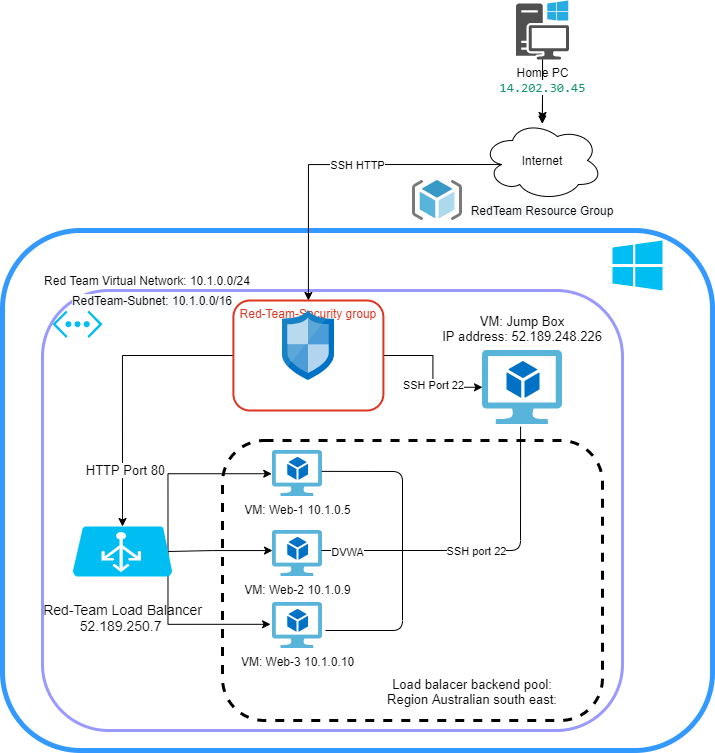

The diagram above was exported from draw.io. Its source (the exported page's mxGraphModel, read from the mxfile embedded in the PNG):
<mxGraphModel dx="1309" dy="885" grid="1" gridSize="10" guides="1" tooltips="1" connect="1" arrows="1" fold="1" page="1" pageScale="1" pageWidth="1200" pageHeight="1920" math="0" shadow="0">
  <root>
    <mxCell id="0" />
    <mxCell id="1" parent="0" />
    <mxCell id="5A70QRbpMoqsebIbaf4C-2" value="" style="fontStyle=0;verticalAlign=top;align=center;spacingTop=-2;fillColor=none;rounded=1;whiteSpace=wrap;html=1;strokeWidth=5;container=1;collapsible=0;expand=0;recursiveResize=0;strokeColor=#3399FF;" parent="1" vertex="1">
      <mxGeometry x="80" y="240" width="710" height="520" as="geometry" />
    </mxCell>
    <mxCell id="5A70QRbpMoqsebIbaf4C-24" value="Red Team Virtual Network: 10.1.0.0/24" style="text;html=1;strokeColor=none;fillColor=none;align=center;verticalAlign=middle;whiteSpace=wrap;rounded=0;" parent="5A70QRbpMoqsebIbaf4C-2" vertex="1">
      <mxGeometry x="20" y="40" width="250" height="20" as="geometry" />
    </mxCell>
    <mxCell id="GhucZBTQNXUzbITcS2Yj-19" value="" style="verticalLabelPosition=bottom;html=1;verticalAlign=top;align=center;strokeColor=none;fillColor=#00BEF2;shape=mxgraph.azure.azure_instance;rounded=1;shadow=0;glass=0;" vertex="1" parent="5A70QRbpMoqsebIbaf4C-2">
      <mxGeometry x="610" y="10" width="50" height="50" as="geometry" />
    </mxCell>
    <mxCell id="5A70QRbpMoqsebIbaf4C-4" value="" style="fontStyle=0;verticalAlign=top;align=center;spacingTop=-2;fillColor=none;rounded=1;whiteSpace=wrap;html=1;strokeWidth=3;container=1;collapsible=0;expand=0;recursiveResize=0;strokeColor=#9999FF;glass=0;shadow=0;" parent="5A70QRbpMoqsebIbaf4C-2" vertex="1">
      <mxGeometry x="40" y="60" width="580" height="440" as="geometry" />
    </mxCell>
    <mxCell id="5A70QRbpMoqsebIbaf4C-10" value="" style="verticalLabelPosition=bottom;html=1;verticalAlign=top;align=center;strokeColor=none;fillColor=#00BEF2;shape=mxgraph.azure.virtual_network;pointerEvents=1;" parent="5A70QRbpMoqsebIbaf4C-4" vertex="1">
      <mxGeometry x="10" y="20" width="50" height="27.500000000000004" as="geometry" />
    </mxCell>
    <mxCell id="5A70QRbpMoqsebIbaf4C-11" style="edgeStyle=orthogonalEdgeStyle;rounded=0;orthogonalLoop=1;jettySize=auto;html=1;exitX=0.5;exitY=1;exitDx=0;exitDy=0;exitPerimeter=0;" parent="5A70QRbpMoqsebIbaf4C-4" source="5A70QRbpMoqsebIbaf4C-10" target="5A70QRbpMoqsebIbaf4C-10" edge="1">
      <mxGeometry relative="1" as="geometry" />
    </mxCell>
    <mxCell id="GhucZBTQNXUzbITcS2Yj-22" style="edgeStyle=orthogonalEdgeStyle;rounded=0;orthogonalLoop=1;jettySize=auto;html=1;exitX=0;exitY=0.5;exitDx=0;exitDy=0;entryX=0.5;entryY=0;entryDx=0;entryDy=0;entryPerimeter=0;" edge="1" parent="5A70QRbpMoqsebIbaf4C-4" source="5A70QRbpMoqsebIbaf4C-12" target="5A70QRbpMoqsebIbaf4C-51">
      <mxGeometry relative="1" as="geometry" />
    </mxCell>
    <mxCell id="GhucZBTQNXUzbITcS2Yj-23" value="&lt;font style=&quot;font-size: 13px&quot;&gt;HTTP Port 80&lt;/font&gt;" style="edgeLabel;html=1;align=center;verticalAlign=middle;resizable=0;points=[];" vertex="1" connectable="0" parent="GhucZBTQNXUzbITcS2Yj-22">
      <mxGeometry x="0.6051" y="2" relative="1" as="geometry">
        <mxPoint y="-1" as="offset" />
      </mxGeometry>
    </mxCell>
    <mxCell id="GhucZBTQNXUzbITcS2Yj-30" style="edgeStyle=orthogonalEdgeStyle;rounded=0;orthogonalLoop=1;jettySize=auto;html=1;exitX=1;exitY=0.5;exitDx=0;exitDy=0;" edge="1" parent="5A70QRbpMoqsebIbaf4C-4" source="5A70QRbpMoqsebIbaf4C-12" target="5A70QRbpMoqsebIbaf4C-30">
      <mxGeometry relative="1" as="geometry" />
    </mxCell>
    <mxCell id="GhucZBTQNXUzbITcS2Yj-31" value="SSH Port 22" style="edgeLabel;html=1;align=center;verticalAlign=middle;resizable=0;points=[];" vertex="1" connectable="0" parent="GhucZBTQNXUzbITcS2Yj-30">
      <mxGeometry x="0.2007" relative="1" as="geometry">
        <mxPoint as="offset" />
      </mxGeometry>
    </mxCell>
    <mxCell id="5A70QRbpMoqsebIbaf4C-12" value="Red-Team-Security group" style="fillColor=none;strokeColor=#DD3522;verticalAlign=top;fontStyle=0;fontColor=#DD3522;strokeWidth=2;rounded=1;" parent="5A70QRbpMoqsebIbaf4C-4" vertex="1">
      <mxGeometry x="190.9" y="10" width="150" height="110" as="geometry" />
    </mxCell>
    <mxCell id="5A70QRbpMoqsebIbaf4C-13" value="" style="aspect=fixed;html=1;points=[];align=center;image;fontSize=12;image=img/lib/mscae/Network_Security_Groups_Classic.svg;" parent="5A70QRbpMoqsebIbaf4C-4" vertex="1">
      <mxGeometry x="240" y="20" width="51.8" height="70" as="geometry" />
    </mxCell>
    <mxCell id="5A70QRbpMoqsebIbaf4C-23" value="&lt;h4&gt;&lt;br&gt;&lt;/h4&gt;" style="text;html=1;strokeColor=none;fillColor=none;align=center;verticalAlign=middle;whiteSpace=wrap;rounded=0;" parent="5A70QRbpMoqsebIbaf4C-4" vertex="1">
      <mxGeometry x="-10" y="368" width="170" height="25" as="geometry" />
    </mxCell>
    <mxCell id="5A70QRbpMoqsebIbaf4C-28" value="&#10;&#10;&lt;span style=&quot;color: rgb(0, 0, 0); font-family: helvetica; font-size: 12px; font-style: normal; font-weight: 400; letter-spacing: normal; text-align: center; text-indent: 0px; text-transform: none; word-spacing: 0px; background-color: rgb(248, 249, 250); display: inline; float: none;&quot;&gt;RedTeam-Subnet: 10.1.0.0/16&lt;/span&gt;&#10;&#10;" style="text;html=1;strokeColor=none;fillColor=none;align=center;verticalAlign=middle;whiteSpace=wrap;rounded=0;" parent="5A70QRbpMoqsebIbaf4C-4" vertex="1">
      <mxGeometry x="10" width="200" height="20" as="geometry" />
    </mxCell>
    <mxCell id="5A70QRbpMoqsebIbaf4C-30" value="" style="aspect=fixed;html=1;points=[];align=center;image;fontSize=12;image=img/lib/mscae/Virtual_Machine_2.svg;" parent="5A70QRbpMoqsebIbaf4C-4" vertex="1">
      <mxGeometry x="440" y="60" width="80" height="73.6" as="geometry" />
    </mxCell>
    <mxCell id="5A70QRbpMoqsebIbaf4C-50" value="VM: Web-1 10.1.0.5" style="aspect=fixed;html=1;points=[];align=center;image;fontSize=12;image=img/lib/mscae/Virtual_Machine_2.svg;" parent="5A70QRbpMoqsebIbaf4C-4" vertex="1">
      <mxGeometry x="230" y="160" width="50" height="46" as="geometry" />
    </mxCell>
    <mxCell id="5A70QRbpMoqsebIbaf4C-49" value="VM: Web-3 10.1.0.10" style="aspect=fixed;html=1;points=[];align=center;image;fontSize=12;image=img/lib/mscae/Virtual_Machine_2.svg;" parent="5A70QRbpMoqsebIbaf4C-4" vertex="1">
      <mxGeometry x="230" y="312" width="50" height="46" as="geometry" />
    </mxCell>
    <mxCell id="5A70QRbpMoqsebIbaf4C-48" value="VM: Web-2 10.1.0.9" style="aspect=fixed;html=1;points=[];align=center;image;fontSize=12;image=img/lib/mscae/Virtual_Machine_2.svg;" parent="5A70QRbpMoqsebIbaf4C-4" vertex="1">
      <mxGeometry x="230" y="240" width="50" height="46" as="geometry" />
    </mxCell>
    <mxCell id="GhucZBTQNXUzbITcS2Yj-24" style="edgeStyle=orthogonalEdgeStyle;rounded=0;orthogonalLoop=1;jettySize=auto;html=1;exitX=0.955;exitY=0.5;exitDx=0;exitDy=0;exitPerimeter=0;entryX=-0.015;entryY=0.505;entryDx=0;entryDy=0;entryPerimeter=0;" edge="1" parent="5A70QRbpMoqsebIbaf4C-4" source="5A70QRbpMoqsebIbaf4C-51" target="5A70QRbpMoqsebIbaf4C-50">
      <mxGeometry relative="1" as="geometry">
        <Array as="points">
          <mxPoint x="125" y="183" />
        </Array>
      </mxGeometry>
    </mxCell>
    <mxCell id="GhucZBTQNXUzbITcS2Yj-25" style="edgeStyle=orthogonalEdgeStyle;rounded=0;orthogonalLoop=1;jettySize=auto;html=1;exitX=0.955;exitY=0.5;exitDx=0;exitDy=0;exitPerimeter=0;" edge="1" parent="5A70QRbpMoqsebIbaf4C-4" source="5A70QRbpMoqsebIbaf4C-51" target="5A70QRbpMoqsebIbaf4C-48">
      <mxGeometry relative="1" as="geometry">
        <Array as="points">
          <mxPoint x="170" y="260" />
          <mxPoint x="170" y="260" />
        </Array>
      </mxGeometry>
    </mxCell>
    <mxCell id="GhucZBTQNXUzbITcS2Yj-26" style="edgeStyle=orthogonalEdgeStyle;rounded=0;orthogonalLoop=1;jettySize=auto;html=1;exitX=0.955;exitY=0.5;exitDx=0;exitDy=0;exitPerimeter=0;entryX=-0.039;entryY=0.474;entryDx=0;entryDy=0;entryPerimeter=0;" edge="1" parent="5A70QRbpMoqsebIbaf4C-4" source="5A70QRbpMoqsebIbaf4C-51" target="5A70QRbpMoqsebIbaf4C-49">
      <mxGeometry relative="1" as="geometry">
        <Array as="points">
          <mxPoint x="125" y="334" />
        </Array>
      </mxGeometry>
    </mxCell>
    <mxCell id="5A70QRbpMoqsebIbaf4C-51" value="&lt;h4 style=&quot;font-size: 14px&quot;&gt;&lt;span style=&quot;font-weight: normal&quot;&gt;Red-Team Load Balancer&lt;br&gt;&lt;span style=&quot;background-color: rgb(255 , 255 , 255) ; font-size: 14px&quot;&gt;52.189.250.7&amp;nbsp;&lt;/span&gt;&lt;/span&gt;&lt;/h4&gt;" style="verticalLabelPosition=bottom;html=1;verticalAlign=top;align=center;strokeColor=none;fillColor=#00BEF2;shape=mxgraph.azure.azure_load_balancer;" parent="5A70QRbpMoqsebIbaf4C-4" vertex="1">
      <mxGeometry x="30" y="236" width="100" height="50" as="geometry" />
    </mxCell>
    <mxCell id="GhucZBTQNXUzbITcS2Yj-32" value="" style="endArrow=none;html=1;entryX=0.476;entryY=1.035;entryDx=0;entryDy=0;entryPerimeter=0;" edge="1" parent="5A70QRbpMoqsebIbaf4C-4" target="5A70QRbpMoqsebIbaf4C-30">
      <mxGeometry width="50" height="50" relative="1" as="geometry">
        <mxPoint x="279" y="260" as="sourcePoint" />
        <mxPoint x="380" y="220" as="targetPoint" />
        <Array as="points">
          <mxPoint x="478" y="260" />
        </Array>
      </mxGeometry>
    </mxCell>
    <mxCell id="GhucZBTQNXUzbITcS2Yj-35" value="SSH port 22" style="edgeLabel;html=1;align=center;verticalAlign=middle;resizable=0;points=[];" vertex="1" connectable="0" parent="GhucZBTQNXUzbITcS2Yj-32">
      <mxGeometry x="-0.0437" relative="1" as="geometry">
        <mxPoint as="offset" />
      </mxGeometry>
    </mxCell>
    <mxCell id="GhucZBTQNXUzbITcS2Yj-37" value="DVWA" style="edgeLabel;html=1;align=center;verticalAlign=middle;resizable=0;points=[];" vertex="1" connectable="0" parent="GhucZBTQNXUzbITcS2Yj-32">
      <mxGeometry x="-0.8382" y="-1" relative="1" as="geometry">
        <mxPoint as="offset" />
      </mxGeometry>
    </mxCell>
    <mxCell id="GhucZBTQNXUzbITcS2Yj-33" value="" style="endArrow=none;html=1;" edge="1" parent="5A70QRbpMoqsebIbaf4C-4">
      <mxGeometry width="50" height="50" relative="1" as="geometry">
        <mxPoint x="283" y="340" as="sourcePoint" />
        <mxPoint x="360" y="260" as="targetPoint" />
        <Array as="points">
          <mxPoint x="360" y="340" />
        </Array>
      </mxGeometry>
    </mxCell>
    <mxCell id="GhucZBTQNXUzbITcS2Yj-34" value="" style="endArrow=none;html=1;exitX=0.985;exitY=0.454;exitDx=0;exitDy=0;exitPerimeter=0;" edge="1" parent="5A70QRbpMoqsebIbaf4C-4" source="5A70QRbpMoqsebIbaf4C-50">
      <mxGeometry width="50" height="50" relative="1" as="geometry">
        <mxPoint x="320" y="183.60000000000002" as="sourcePoint" />
        <mxPoint x="360" y="260" as="targetPoint" />
        <Array as="points">
          <mxPoint x="360" y="181" />
        </Array>
      </mxGeometry>
    </mxCell>
    <mxCell id="GhucZBTQNXUzbITcS2Yj-36" value="&lt;font style=&quot;font-size: 13px&quot;&gt;VM: Jump Box&lt;br&gt;IP address:&amp;nbsp;&lt;span style=&quot;font-family: &amp;#34;az_ea_font&amp;#34; , &amp;#34;segoe ui&amp;#34; , &amp;#34;az_font&amp;#34; , , , &amp;#34;blinkmacsystemfont&amp;#34; , &amp;#34;roboto&amp;#34; , &amp;#34;oxygen&amp;#34; , &amp;#34;ubuntu&amp;#34; , &amp;#34;cantarell&amp;#34; , &amp;#34;open sans&amp;#34; , &amp;#34;helvetica neue&amp;#34; , sans-serif ; background-color: rgb(255 , 255 , 255)&quot;&gt;52.189.248.226&lt;/span&gt;&lt;/font&gt;" style="text;html=1;strokeColor=none;fillColor=none;align=center;verticalAlign=middle;whiteSpace=wrap;rounded=0;shadow=0;glass=0;dashed=1;" vertex="1" parent="5A70QRbpMoqsebIbaf4C-4">
      <mxGeometry x="380" y="27.5" width="200" height="20" as="geometry" />
    </mxCell>
    <mxCell id="GhucZBTQNXUzbITcS2Yj-21" value="" style="rounded=1;whiteSpace=wrap;html=1;shadow=0;glass=0;strokeWidth=3;fillColor=none;dashed=1;" vertex="1" parent="5A70QRbpMoqsebIbaf4C-4">
      <mxGeometry x="180" y="150" width="380" height="280" as="geometry" />
    </mxCell>
    <mxCell id="GhucZBTQNXUzbITcS2Yj-41" value="&lt;font style=&quot;font-size: 13px&quot;&gt;Load balacer backend pool:&lt;br&gt;Region Australian south east:&lt;/font&gt;" style="text;html=1;strokeColor=none;fillColor=none;align=center;verticalAlign=middle;whiteSpace=wrap;rounded=0;shadow=0;glass=0;dashed=1;" vertex="1" parent="5A70QRbpMoqsebIbaf4C-4">
      <mxGeometry x="340" y="380" width="180" height="42" as="geometry" />
    </mxCell>
    <mxCell id="5A70QRbpMoqsebIbaf4C-29" value="&#10;&#10;&lt;span style=&quot;color: rgb(0, 0, 0); font-family: helvetica; font-size: 12px; font-style: normal; font-weight: 400; letter-spacing: normal; text-align: center; text-indent: 0px; text-transform: none; word-spacing: 0px; background-color: rgb(248, 249, 250); display: inline; float: none;&quot;&gt;RedTeam Resource Group&lt;/span&gt;&#10;&#10;" style="text;html=1;strokeColor=none;fillColor=none;align=center;verticalAlign=middle;whiteSpace=wrap;rounded=0;" parent="1" vertex="1">
      <mxGeometry x="535" y="210" width="170" height="20" as="geometry" />
    </mxCell>
    <mxCell id="5A70QRbpMoqsebIbaf4C-74" style="edgeStyle=orthogonalEdgeStyle;rounded=0;orthogonalLoop=1;jettySize=auto;html=1;exitX=0.16;exitY=0.55;exitDx=0;exitDy=0;exitPerimeter=0;entryX=0.5;entryY=0;entryDx=0;entryDy=0;" parent="1" source="5A70QRbpMoqsebIbaf4C-72" target="5A70QRbpMoqsebIbaf4C-12" edge="1">
      <mxGeometry relative="1" as="geometry" />
    </mxCell>
    <mxCell id="GhucZBTQNXUzbITcS2Yj-45" value="SSH HTTP" style="edgeLabel;html=1;align=center;verticalAlign=middle;resizable=0;points=[];" vertex="1" connectable="0" parent="5A70QRbpMoqsebIbaf4C-74">
      <mxGeometry x="-0.1211" relative="1" as="geometry">
        <mxPoint as="offset" />
      </mxGeometry>
    </mxCell>
    <mxCell id="5A70QRbpMoqsebIbaf4C-72" value="Internet" style="ellipse;shape=cloud;whiteSpace=wrap;html=1;" parent="1" vertex="1">
      <mxGeometry x="560" y="130" width="120" height="80" as="geometry" />
    </mxCell>
    <mxCell id="5A70QRbpMoqsebIbaf4C-77" value="" style="edgeStyle=orthogonalEdgeStyle;rounded=0;orthogonalLoop=1;jettySize=auto;html=1;entryX=0.498;entryY=0.043;entryDx=0;entryDy=0;entryPerimeter=0;" parent="1" source="5A70QRbpMoqsebIbaf4C-76" target="5A70QRbpMoqsebIbaf4C-72" edge="1">
      <mxGeometry relative="1" as="geometry">
        <mxPoint x="440" y="39.5" as="targetPoint" />
      </mxGeometry>
    </mxCell>
    <mxCell id="GhucZBTQNXUzbITcS2Yj-17" value="" style="edgeStyle=orthogonalEdgeStyle;rounded=0;orthogonalLoop=1;jettySize=auto;html=1;" edge="1" parent="1" source="5A70QRbpMoqsebIbaf4C-76" target="5A70QRbpMoqsebIbaf4C-72">
      <mxGeometry relative="1" as="geometry" />
    </mxCell>
    <mxCell id="5A70QRbpMoqsebIbaf4C-76" value="Home PC&lt;br&gt;&lt;span style=&quot;color: rgb(20 , 149 , 112) ; font-family: &amp;#34;source code pro&amp;#34; , monospace ; font-size: 13px ; text-align: left ; background-color: rgb(255 , 255 , 255)&quot;&gt;14.202.30.45&lt;/span&gt;" style="pointerEvents=1;shadow=0;dashed=0;html=1;strokeColor=none;fillColor=#505050;labelPosition=center;verticalLabelPosition=bottom;verticalAlign=top;outlineConnect=0;align=center;shape=mxgraph.office.devices.workstation_pc;" parent="1" vertex="1">
      <mxGeometry x="593.5" y="10" width="53" height="59" as="geometry" />
    </mxCell>
    <mxCell id="5A70QRbpMoqsebIbaf4C-9" value="" style="aspect=fixed;html=1;points=[];align=center;image;fontSize=12;image=img/lib/mscae/ResourceGroup.svg;" parent="1" vertex="1">
      <mxGeometry x="490" y="190" width="50" height="40" as="geometry" />
    </mxCell>
  </root>
</mxGraphModel>